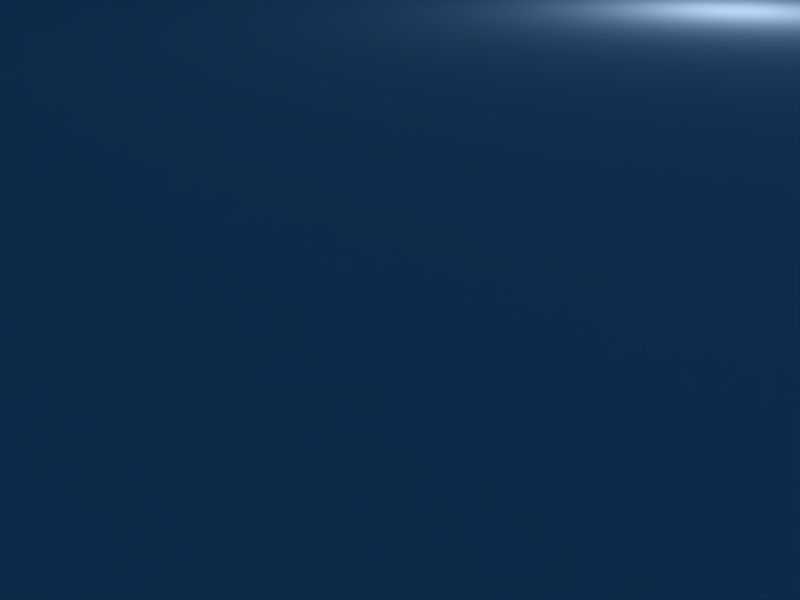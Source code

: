 # Source: TurretBase.blend  (saved by Blender 2.49.2; exported with 4.5.12 LTS)
import bpy
from mathutils import Matrix  # noqa: F401  (used for matrix-valued properties, if any)

bpy.ops.wm.read_factory_settings(use_empty=True)
scene = bpy.context.scene
scene.name = 'Scene'

# ---- collections
col_collection_1 = bpy.data.collections.new('Collection 1'); scene.collection.children.link(col_collection_1)

# ---- world
world_world = bpy.data.worlds.new('World'); scene.world = world_world
world_world.color = (0.05656, 0.2208, 0.4)
world_world.use_sun_shadow = False
world_world.sun_shadow_jitter_overblur = 0.0
world_world.cycles.sampling_method = 'MANUAL'
world_world.cycles.sample_map_resolution = 256

# ---- cameras
cam_camera = bpy.data.cameras.new('Camera')
cam_camera.passepartout_alpha = 0.2
cam_camera.clip_end = 5000.0
cam_camera.lens = 35.0
cam_camera.ortho_scale = 7.314
cam_camera.show_passepartout = False
cam_camera.show_safe_areas = True
cam_camera.dof.focus_distance = 0.0
cam_camera.dof.aperture_fstop = 128.0

# ---- lights
light_spot = bpy.data.lights.new('Spot', 'POINT')
light_spot.transmission_factor = 0.0
light_spot.cutoff_distance = 30.0
light_spot.energy = 100.0
light_spot.shadow_buffer_clip_start = 1.001
light_spot.shadow_soft_size = 1.0
light_spot.shadow_maximum_resolution = 0.006
light_spot.use_absolute_resolution = True
light_spot.cycles.use_multiple_importance_sampling = False

# ---- meshes
me_cube = bpy.data.meshes.new('Cube')
me_cube.from_pydata([(7.891, 15.62, 34.71), (11.16, 15.62, 26.82), (-11.16, 15.62, 26.82), (-7.891, 15.62, 34.71), (-3.37e-06, 15.62, 37.98), (7.891, 11.16, 34.71), (11.16, 11.16, 26.82), (-11.16, 11.16, 26.82), (-7.891, 11.16, 34.71), (1.455e-05, 11.16, 37.98), (0.0, 15.62, 26.82), (0.0, 11.16, 26.82), (0.0, 11.16, 4.5), (-11.16, -15.62, 4.5), (-11.16, -11.16, 4.5), (0.0, -15.62, 4.5), (11.16, -15.62, 4.5), (0.0, -11.16, 4.5), (11.16, -11.16, 4.5), (0.0, -15.62, 26.82), (0.0, -11.16, 26.82), (1.455e-05, -15.62, 37.98), (-7.891, -15.62, 34.71), (-11.16, -15.62, 26.82), (11.16, -15.62, 26.82), (7.891, -15.62, 34.71), (-3.37e-06, -11.16, 37.98), (-7.891, -11.16, 34.71), (-11.16, -11.16, 26.82), (11.16, -11.16, 26.82), (7.891, -11.16, 34.71), (-11.16, -11.16, 0.036), (11.16, -11.16, 0.036), (0.0, -11.16, 0.036), (0.0, 11.16, 0.036), (11.16, 11.16, 0.036), (-11.16, 11.16, 0.036), (11.16, 11.16, 4.5), (-11.16, 11.16, 4.5), (-11.16, 15.62, 4.5), (0.0, 15.62, 4.5), (11.16, 15.62, 4.5), (11.16, 15.62, 0.036), (0.0, 15.62, 0.036), (-11.16, 15.62, 0.036), (-11.16, -15.62, 0.036), (0.0, -15.62, 0.036), (11.16, -15.62, 0.036)], [], [(10, 0, 1), (11, 6, 5), (10, 2, 3), (11, 8, 7), (10, 3, 4), (11, 9, 8), (4, 0, 10), (11, 5, 9), (0, 5, 6, 1), (2, 7, 8, 3), (3, 8, 9, 4), (5, 0, 4, 9), (10, 1, 41, 40), (6, 11, 12, 37), (2, 10, 40, 39), (11, 7, 38, 12), (1, 6, 37, 41), (7, 2, 39, 38), (23, 28, 14, 13), (29, 24, 16, 18), (19, 23, 13, 15), (28, 20, 17, 14), (24, 19, 15, 16), (20, 29, 18, 17), (26, 21, 25, 30), (27, 22, 21, 26), (28, 23, 22, 27), (30, 25, 24, 29), (19, 25, 21), (20, 26, 30), (19, 21, 22), (20, 27, 26), (19, 22, 23), (20, 28, 27), (19, 24, 25), (20, 30, 29), (13, 14, 31, 45), (18, 16, 47, 32), (15, 13, 45, 46), (16, 15, 46, 47), (32, 33, 34, 35), (33, 31, 36, 34), (18, 32, 35, 37), (31, 14, 38, 36), (17, 18, 37, 12), (14, 17, 12, 38), (36, 38, 39, 44), (37, 35, 42, 41), (34, 36, 44, 43), (35, 34, 43, 42), (40, 43, 44, 39), (41, 42, 43, 40), (31, 33, 46, 45), (33, 32, 47, 46)])
_uv = me_cube.uv_layers.new(name='UVTex')
_uv.uv.foreach_set('vector', [0.6327, 0.6959, 0.6846, 0.6444, 0.7058, 0.6962, 0.7799, 0.4762, 0.853, 0.476, 0.8318, 0.5278, 0.6327, 0.6959, 0.5595, 0.6957, 0.5811, 0.644, 0.7799, 0.4762, 0.7283, 0.5281, 0.7067, 0.4764, 0.6327, 0.6959, 0.5811, 0.644, 0.6329, 0.6228, 0.7799, 0.4762, 0.7801, 0.5494, 0.7283, 0.5281, 0.6329, 0.6228, 0.6846, 0.6444, 0.6327, 0.6959, 0.7799, 0.4762, 0.8318, 0.5278, 0.7801, 0.5494, 0.2066, 0.3298, 0.2358, 0.3299, 0.2357, 0.3819, 0.2064, 0.3818, 0.0008506, 0.506, 0.03012, 0.506, 0.03027, 0.5579, 0.00101, 0.558, 0.3827, 0.765, 0.3534, 0.7651, 0.3532, 0.7134, 0.3825, 0.7133, 0.3531, 0.6616, 0.3823, 0.6616, 0.3825, 0.7133, 0.3532, 0.7134, 0.6327, 0.6959, 0.7058, 0.6962, 0.7054, 0.8425, 0.6322, 0.8423, 0.853, 0.476, 0.7799, 0.4762, 0.7794, 0.3299, 0.8526, 0.3297, 0.5595, 0.6957, 0.6327, 0.6959, 0.6322, 0.8423, 0.5591, 0.842, 0.7799, 0.4762, 0.7067, 0.4764, 0.7063, 0.3301, 0.7794, 0.3299, 0.2064, 0.3818, 0.2357, 0.3819, 0.2352, 0.5282, 0.206, 0.5281, 0.03012, 0.506, 0.0008506, 0.506, 0.0004017, 0.3597, 0.02967, 0.3596, 0.2057, 0.5054, 0.1764, 0.5055, 0.176, 0.3592, 0.2053, 0.3591, 0.382, 0.3823, 0.4113, 0.3824, 0.4108, 0.5287, 0.3815, 0.5286, 0.78, 0.1539, 0.8531, 0.1541, 0.8527, 0.3004, 0.7795, 0.3002, 0.7063, 0.6957, 0.7794, 0.6959, 0.779, 0.8423, 0.7058, 0.842, 0.7068, 0.1536, 0.78, 0.1539, 0.7795, 0.3002, 0.7064, 0.3, 0.7794, 0.6959, 0.8526, 0.6962, 0.8522, 0.8425, 0.779, 0.8423, 0.3825, 0.6097, 0.3532, 0.6098, 0.3531, 0.5581, 0.3823, 0.558, 0.3827, 0.6615, 0.3534, 0.6616, 0.3532, 0.6098, 0.3825, 0.6097, 0.1764, 0.5055, 0.2057, 0.5054, 0.2059, 0.5574, 0.1766, 0.5575, 0.3821, 0.3304, 0.4114, 0.3305, 0.4113, 0.3824, 0.382, 0.3823, 0.78, 0.1539, 0.7284, 0.102, 0.7802, 0.0807, 0.7794, 0.6959, 0.7797, 0.6228, 0.8313, 0.6444, 0.78, 0.1539, 0.7802, 0.0807, 0.8319, 0.1023, 0.7794, 0.6959, 0.7279, 0.644, 0.7797, 0.6228, 0.78, 0.1539, 0.8319, 0.1023, 0.8531, 0.1541, 0.7794, 0.6959, 0.7063, 0.6957, 0.7279, 0.644, 0.78, 0.1539, 0.7068, 0.1536, 0.7284, 0.102, 0.7794, 0.6959, 0.8313, 0.6444, 0.8526, 0.6962, 0.2053, 0.3591, 0.176, 0.3592, 0.1759, 0.3299, 0.2052, 0.3298, 0.3815, 0.5286, 0.4108, 0.5287, 0.4107, 0.558, 0.3814, 0.5579, 0.7795, 0.3002, 0.8527, 0.3004, 0.8526, 0.3297, 0.7794, 0.3295, 0.7064, 0.3, 0.7795, 0.3002, 0.7794, 0.3295, 0.7063, 0.3292, 0.9995, 0.5201, 0.9263, 0.5199, 0.9267, 0.3736, 0.9999, 0.3738, 0.9263, 0.5199, 0.8531, 0.5197, 0.8536, 0.3733, 0.9267, 0.3736, 0.3815, 0.5286, 0.3814, 0.5579, 0.2351, 0.5575, 0.2352, 0.5282, 0.1759, 0.3299, 0.176, 0.3592, 0.02967, 0.3596, 0.02958, 0.3304, 0.7061, 0.9161, 0.7058, 0.8429, 0.8522, 0.8425, 0.8524, 0.9156, 0.7063, 0.9892, 0.7061, 0.9161, 0.8524, 0.9156, 0.8526, 0.9888, 0.02958, 0.3304, 0.02967, 0.3596, 0.0004017, 0.3597, 0.0003119, 0.3305, 0.2352, 0.5282, 0.2351, 0.5575, 0.2059, 0.5574, 0.206, 0.5281, 0.9267, 0.3736, 0.8536, 0.3733, 0.8537, 0.3441, 0.9268, 0.3443, 0.9999, 0.3738, 0.9267, 0.3736, 0.9268, 0.3443, 1.0, 0.3445, 0.0298, 0.6312, 0.0005364, 0.6312, 0.0003119, 0.7043, 0.02958, 0.7044, 0.03003, 0.5581, 0.0007608, 0.558, 0.0005364, 0.6312, 0.0298, 0.6312, 0.8531, 0.5197, 0.9263, 0.5199, 0.9262, 0.5492, 0.853, 0.5489, 0.9263, 0.5199, 0.9995, 0.5201, 0.9994, 0.5494, 0.9262, 0.5492])
me_cube.use_remesh_preserve_volume = False
me_cube.use_remesh_preserve_attributes = False
me_cube.use_mirror_vertex_groups = False
me_cube.update()
me_cube_001 = bpy.data.meshes.new('Cube.001')
me_cube_001.from_pydata([(1.0, 1.0, -1.0), (1.0, -1.0, -1.0), (-1.0, -1.0, -1.0), (-1.0, 1.0, -1.0), (1.0, 1.0, 1.0), (1.0, -1.0, 1.0), (-1.0, -1.0, 1.0), (-1.0, 1.0, 1.0)], [], [(0, 1, 2, 3), (4, 7, 6, 5), (0, 4, 5, 1), (1, 5, 6, 2), (2, 6, 7, 3), (4, 0, 3, 7)])
me_cube_001.use_remesh_preserve_volume = False
me_cube_001.use_remesh_preserve_attributes = False
me_cube_001.use_mirror_vertex_groups = False
me_cube_001.update()
arm_armature = bpy.data.armatures.new('Armature')  # bones are not reproduced

# ---- objects
ob_armature = bpy.data.objects.new('Armature', arm_armature)
ob_cube = bpy.data.objects.new('Cube', me_cube)
ob_32cube = bpy.data.objects.new('32Cube', me_cube_001)
ob_lamp = bpy.data.objects.new('Lamp', light_spot)
ob_camera = bpy.data.objects.new('Camera', cam_camera)

# ---- transforms, parenting, visibility, modifiers, constraints
ob_armature.location = (0.0, 0.0, 0.0)
ob_armature.lock_rotations_4d = False
ob_armature.empty_display_type = 'ARROWS'
ob_armature.lineart.crease_threshold = 0.0
ob_cube.parent = ob_armature
ob_cube.location = (0.0, 0.0, 0.0)
ob_cube.lock_rotations_4d = False
ob_cube.empty_display_type = 'ARROWS'
ob_cube.color = (0.0, 0.0, 0.0, 1.0)
ob_cube.lineart.crease_threshold = 0.0
_vg = ob_cube.vertex_groups.new(name='Root')
for _i, _w in zip([0, 1, 2, 3, 4, 5, 6, 7, 8, 9, 10, 11, 12, 13, 14, 15, 16, 17, 18, 19, 20, 21, 22, 23, 24, 25, 26, 27, 28, 29, 30, 31, 32, 33, 34, 35, 36, 37, 38, 39, 40, 41, 42, 43, 44, 45, 46, 47], [0.07045, 0.1273, 0.1223, 0.06861, 0.05719, 0.08704, 0.1555, 0.1441, 0.08435, 0.07212, 0.07171, 0.2217, 0.9183, 0.866, 0.8756, 0.8711, 0.8608, 0.8386, 0.868, 0.1575, 0.2875, 0.1342, 0.1502, 0.2095, 0.2009, 0.147, 0.154, 0.172, 0.2432, 0.23, 0.168, 0.9109, 0.9033, 0.9299, 0.9765, 0.9515, 0.949, 0.9239, 0.9181, 0.9046, 0.9224, 0.9069, 0.9398, 0.959, 0.9365, 0.8982, 0.909, 0.8911]): _vg.add([_i], _w, 'REPLACE')
_vg = ob_cube.vertex_groups.new(name='TurretBase')
_m = ob_cube.modifiers.new('Armature', 'ARMATURE')
_m.object = ob_armature
_m.use_bone_envelopes = True
ob_32cube.location = (0.0, 0.0, 0.0)
ob_32cube.scale = (16.0, 16.0, 16.0)
ob_32cube.lock_rotations_4d = False
ob_32cube.empty_display_type = 'ARROWS'
ob_32cube.color = (0.0, 0.0, 0.0, 1.0)
ob_32cube.hide_viewport = True
ob_32cube.hide_render = True
ob_32cube.lineart.crease_threshold = 0.0
ob_lamp.location = (4.076, 1.005, 5.904)
ob_lamp.rotation_euler = (0.6503, 0.05522, 1.866)
ob_lamp.lock_rotations_4d = False
ob_lamp.empty_display_type = 'ARROWS'
ob_lamp.color = (0.0, 0.0, 0.0, 0.0)
ob_lamp.lineart.crease_threshold = 0.0
ob_camera.location = (7.481, -6.508, 5.344)
ob_camera.rotation_euler = (1.109, 0.01082, 0.8149)
ob_camera.lock_rotations_4d = False
ob_camera.empty_display_type = 'ARROWS'
ob_camera.color = (0.0, 0.0, 0.0, 0.0)
ob_camera.display_type = 'WIRE'
ob_camera.lineart.crease_threshold = 0.0

# ---- collection membership
col_collection_1.objects.link(ob_armature)
col_collection_1.objects.link(ob_cube)
col_collection_1.objects.link(ob_32cube)
col_collection_1.objects.link(ob_lamp)
col_collection_1.objects.link(ob_camera)

# ---- scene / render settings (as saved in the file)
scene.camera = ob_camera
scene.frame_start = 1; scene.frame_end = 250; scene.frame_set(1)
scene.render.engine = 'BLENDER_EEVEE_NEXT'
scene.render.image_settings.file_format = 'JPEG'
scene.render.image_settings.color_mode = 'RGB'
scene.render.image_settings.compression = 90
scene.render.resolution_x = 800
scene.render.resolution_y = 600
scene.render.pixel_aspect_x = 100.0
scene.render.pixel_aspect_y = 100.0
scene.render.fps = 25
scene.render.dither_intensity = 0.0
scene.render.use_compositing = False
scene.render.use_sequencer = False
scene.render.bake_margin = 2
scene.render.bake_bias = 0.0
scene.render.use_stamp_time = False
scene.render.use_stamp_date = False
scene.render.use_stamp_frame = False
scene.render.use_stamp_camera = False
scene.render.use_stamp_scene = False
scene.render.use_stamp_filename = False
scene.render.use_stamp_render_time = False
scene.render.stamp_font_size = 0
scene.cycles.use_denoising = False
scene.cycles.samples = 10
scene.cycles.sampling_pattern = 'TABULATED_SOBOL'
scene.cycles.light_sampling_threshold = 0.0
scene.cycles.use_adaptive_sampling = False
scene.cycles.use_light_tree = False
scene.cycles.blur_glossy = 0.0
scene.cycles.volume_bounces = 1
scene.cycles.pixel_filter_type = 'GAUSSIAN'
scene.cycles.sample_clamp_indirect = 0.0
scene.view_settings.view_transform = 'Raw'
bpy.context.view_layer.update()
